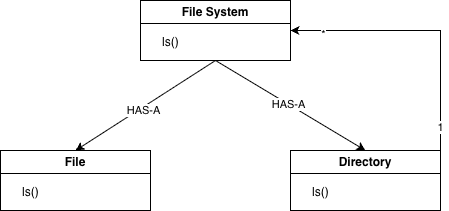

The diagram above was exported from draw.io. Its source (the exported page's mxGraphModel, read from the mxfile embedded in the PNG):
<mxGraphModel dx="925" dy="660" grid="1" gridSize="10" guides="1" tooltips="1" connect="1" arrows="1" fold="1" page="1" pageScale="1" pageWidth="1654" pageHeight="1169" background="#ffffff" math="0" shadow="0">
  <root>
    <mxCell id="0" />
    <mxCell id="1" parent="0" />
    <mxCell id="iTW4IjejrLhiuAenqYY1-1" value="File" style="swimlane;whiteSpace=wrap;html=1;" vertex="1" parent="1">
      <mxGeometry x="150" y="380" width="150" height="60" as="geometry" />
    </mxCell>
    <mxCell id="iTW4IjejrLhiuAenqYY1-6" value="ls()" style="text;html=1;whiteSpace=wrap;strokeColor=none;fillColor=none;align=left;verticalAlign=middle;rounded=0;" vertex="1" parent="iTW4IjejrLhiuAenqYY1-1">
      <mxGeometry x="20" y="27" width="60" height="30" as="geometry" />
    </mxCell>
    <mxCell id="iTW4IjejrLhiuAenqYY1-3" value="Directory" style="swimlane;whiteSpace=wrap;html=1;" vertex="1" parent="1">
      <mxGeometry x="440" y="380" width="150" height="60" as="geometry" />
    </mxCell>
    <mxCell id="iTW4IjejrLhiuAenqYY1-5" value="ls()" style="text;html=1;whiteSpace=wrap;strokeColor=none;fillColor=none;align=left;verticalAlign=middle;rounded=0;" vertex="1" parent="iTW4IjejrLhiuAenqYY1-3">
      <mxGeometry x="20" y="27" width="60" height="30" as="geometry" />
    </mxCell>
    <mxCell id="iTW4IjejrLhiuAenqYY1-7" value="File System" style="swimlane;whiteSpace=wrap;html=1;" vertex="1" parent="1">
      <mxGeometry x="290" y="230" width="150" height="60" as="geometry" />
    </mxCell>
    <mxCell id="iTW4IjejrLhiuAenqYY1-8" value="ls()" style="text;html=1;whiteSpace=wrap;strokeColor=none;fillColor=none;align=left;verticalAlign=middle;rounded=0;" vertex="1" parent="iTW4IjejrLhiuAenqYY1-7">
      <mxGeometry x="20" y="27" width="60" height="30" as="geometry" />
    </mxCell>
    <mxCell id="iTW4IjejrLhiuAenqYY1-9" value="" style="endArrow=classic;html=1;rounded=0;exitX=0.5;exitY=1;exitDx=0;exitDy=0;entryX=0.5;entryY=0;entryDx=0;entryDy=0;" edge="1" parent="1" source="iTW4IjejrLhiuAenqYY1-7" target="iTW4IjejrLhiuAenqYY1-1">
      <mxGeometry width="50" height="50" relative="1" as="geometry">
        <mxPoint x="170" y="330" as="sourcePoint" />
        <mxPoint x="220" y="280" as="targetPoint" />
      </mxGeometry>
    </mxCell>
    <mxCell id="iTW4IjejrLhiuAenqYY1-10" value="HAS-A" style="edgeLabel;html=1;align=center;verticalAlign=middle;resizable=0;points=[];" vertex="1" connectable="0" parent="iTW4IjejrLhiuAenqYY1-9">
      <mxGeometry x="0.0563" y="2" relative="1" as="geometry">
        <mxPoint as="offset" />
      </mxGeometry>
    </mxCell>
    <mxCell id="iTW4IjejrLhiuAenqYY1-11" value="" style="endArrow=classic;html=1;rounded=0;exitX=0.5;exitY=1;exitDx=0;exitDy=0;entryX=0.5;entryY=0;entryDx=0;entryDy=0;" edge="1" parent="1" source="iTW4IjejrLhiuAenqYY1-7" target="iTW4IjejrLhiuAenqYY1-3">
      <mxGeometry width="50" height="50" relative="1" as="geometry">
        <mxPoint x="560" y="630" as="sourcePoint" />
        <mxPoint x="610" y="580" as="targetPoint" />
      </mxGeometry>
    </mxCell>
    <mxCell id="iTW4IjejrLhiuAenqYY1-12" value="HAS-A" style="edgeLabel;html=1;align=center;verticalAlign=middle;resizable=0;points=[];" vertex="1" connectable="0" parent="iTW4IjejrLhiuAenqYY1-11">
      <mxGeometry x="-0.0255" relative="1" as="geometry">
        <mxPoint as="offset" />
      </mxGeometry>
    </mxCell>
    <mxCell id="iTW4IjejrLhiuAenqYY1-13" value="" style="endArrow=classic;html=1;rounded=0;exitX=1;exitY=0.5;exitDx=0;exitDy=0;entryX=1;entryY=0.5;entryDx=0;entryDy=0;" edge="1" parent="1" source="iTW4IjejrLhiuAenqYY1-3" target="iTW4IjejrLhiuAenqYY1-7">
      <mxGeometry width="50" height="50" relative="1" as="geometry">
        <mxPoint x="670" y="380" as="sourcePoint" />
        <mxPoint x="720" y="330" as="targetPoint" />
        <Array as="points">
          <mxPoint x="590" y="260" />
        </Array>
      </mxGeometry>
    </mxCell>
    <mxCell id="iTW4IjejrLhiuAenqYY1-14" value="1" style="edgeLabel;html=1;align=center;verticalAlign=middle;resizable=0;points=[];" vertex="1" connectable="0" parent="iTW4IjejrLhiuAenqYY1-13">
      <mxGeometry x="-0.64" y="1" relative="1" as="geometry">
        <mxPoint as="offset" />
      </mxGeometry>
    </mxCell>
    <mxCell id="iTW4IjejrLhiuAenqYY1-15" value="*" style="edgeLabel;html=1;align=center;verticalAlign=middle;resizable=0;points=[];" vertex="1" connectable="0" parent="iTW4IjejrLhiuAenqYY1-13">
      <mxGeometry x="0.7867" y="3" relative="1" as="geometry">
        <mxPoint as="offset" />
      </mxGeometry>
    </mxCell>
  </root>
</mxGraphModel>